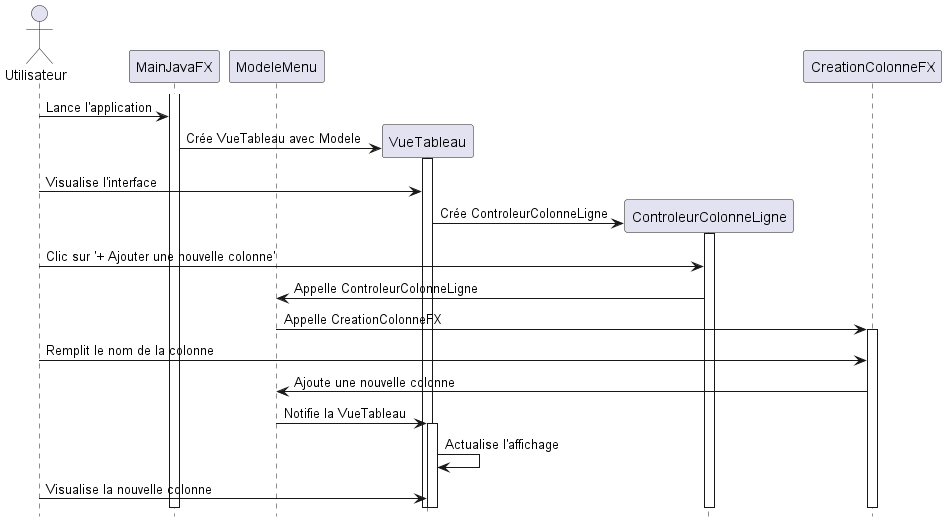

The diagram above was rendered by PlantUML. Its source (embedded in the PNG):
@startuml
hide footbox
actor Utilisateur
participant "MainJavaFX" as Main
participant "ModeleMenu" as Modele
participant "VueTableau" as VueTableau
participant "ControleurColonneLigne" as Controleur
participant "CreationColonneFX" as CreationColonne

activate Main
Utilisateur -> Main: Lance l'application
create Modele
create VueTableau
Main -> VueTableau: Crée VueTableau avec Modele

activate VueTableau
Utilisateur -> VueTableau: Visualise l'interface

create Controleur
VueTableau -> Controleur: Crée ControleurColonneLigne

activate Controleur
Utilisateur -> Controleur: Clic sur '+ Ajouter une nouvelle colonne'
Controleur -> Modele: Appelle ControleurColonneLigne
Modele -> CreationColonne: Appelle CreationColonneFX

activate CreationColonne
Utilisateur -> CreationColonne: Remplit le nom de la colonne
CreationColonne -> Modele: Ajoute une nouvelle colonne
Modele -> VueTableau: Notifie la VueTableau

activate VueTableau
VueTableau -> VueTableau: Actualise l'affichage
Utilisateur -> VueTableau: Visualise la nouvelle colonne

@enduml